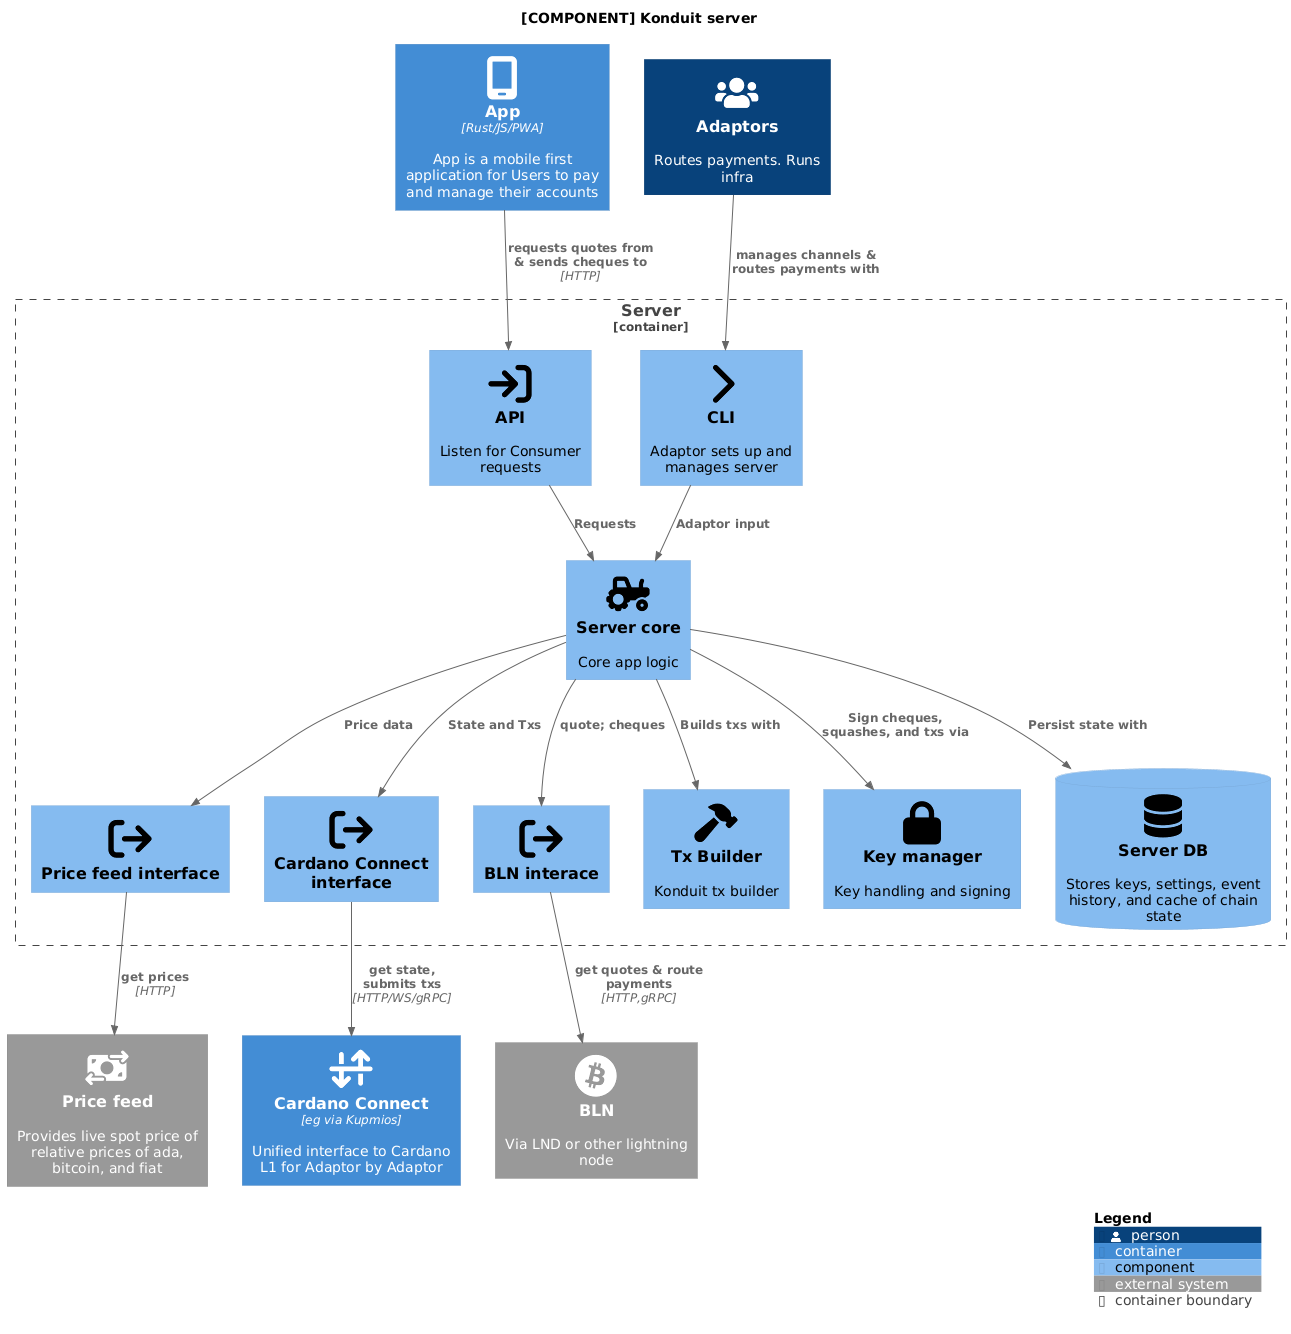

The diagram above was rendered by PlantUML. Its source (embedded in the PNG):
@startuml
!define CACHE ../cache

!include CACHE/C4_Component.puml

!include CACHE/a.puml
!include CACHE/arrow_down_up_across_line.puml
!include CACHE/bitcoin.puml
!include CACHE/equals.puml
!include CACHE/money_bill_transfer.puml
!include CACHE/mobile_screen.puml
!include CACHE/server.puml
!include CACHE/users.puml
!include CACHE/qrcode.puml
!include CACHE/tractor.puml
!include CACHE/arrow_right_from_bracket.puml
!include CACHE/arrow_right_to_bracket.puml
!include CACHE/lock.puml
!include CACHE/database.puml
!include CACHE/hammer.puml
!include CACHE/chevron_right.puml

title "[COMPONENT] Konduit server"

Container_Boundary(konduit_server, "Server", "Rust"){
  Component(konduit_server_core, "Server core", "", "Core app logic", $sprite=tractor)
  Component(konduit_server_cli, "CLI", "", "Adaptor sets up and manages server", $sprite=chevron_right)
  Component(konduit_server_api, "API", "", "Listen for Consumer requests", $sprite=arrow_right_to_bracket)
  Component(konduit_server_price_feed, "Price feed interface", "", "", $sprite=arrow_right_from_bracket)
  Component(konduit_server_cardano_connector, "Cardano Connect interface", "", "", $sprite=arrow_right_from_bracket)
  Component(konduit_server_bln, "BLN interace", "", "", $sprite=arrow_right_from_bracket)
  Component(konduit_server_tx_builder, "Tx Builder", "", "Konduit tx builder", $sprite=hammer)
  Component(konduit_server_keys, "Key manager", "", "Key handling and signing", $sprite=lock)
  ComponentDb(konduit_server_db, "Server DB", "", "Stores keys, settings, event history, and cache of chain state", $sprite=database)

  Rel(konduit_server_cli, konduit_server_core, "Adaptor input")
  Rel(konduit_server_api, konduit_server_core, "Requests")
  Rel(konduit_server_core, konduit_server_price_feed, "Price data")
  Rel(konduit_server_core, konduit_server_cardano_connector, "State and Txs")
  Rel(konduit_server_core, konduit_server_bln, "quote; cheques")
  Rel(konduit_server_core, konduit_server_tx_builder, "Builds txs with")
  Rel(konduit_server_core, konduit_server_keys, "Sign cheques, squashes, and txs via")
  Rel(konduit_server_core, konduit_server_db, "Persist state with")
}

Container(konduit_app, "App", "Rust/JS/PWA", "App is a mobile first application for Users to pay and manage their accounts", "rust/js", $sprite=mobile_screen)
Container(konduit_cardano_connect_adaptor, "Cardano Connect", "eg via Kupmios", "Unified interface to Cardano L1 for Adaptor by Adaptor", $sprite=arrow_down_up_across_line)


Rel(konduit_server_cardano_connector, konduit_cardano_connect_adaptor, "get state,\nsubmits txs", "HTTP/WS/gRPC")
Rel(konduit_app, konduit_server_api, "requests quotes from & sends cheques to", "HTTP" )

Person(adaptor, "Adaptors", "Routes payments. Runs infra", $sprite=users)
System_Ext(price_feed, "Price feed", "Provides live spot price of relative prices of ada, bitcoin, and fiat",$sprite=money_bill_transfer)
System_Ext(bln, "BLN", "Via LND or other lightning node", $sprite=bitcoin)

Rel(adaptor, konduit_server_cli, "manages channels & routes payments with" , )
Rel(konduit_server_price_feed, price_feed, "get prices", "HTTP")
Rel(konduit_server_bln, bln, "get quotes & route payments", "HTTP,gRPC")


SHOW_LEGEND()
@enduml